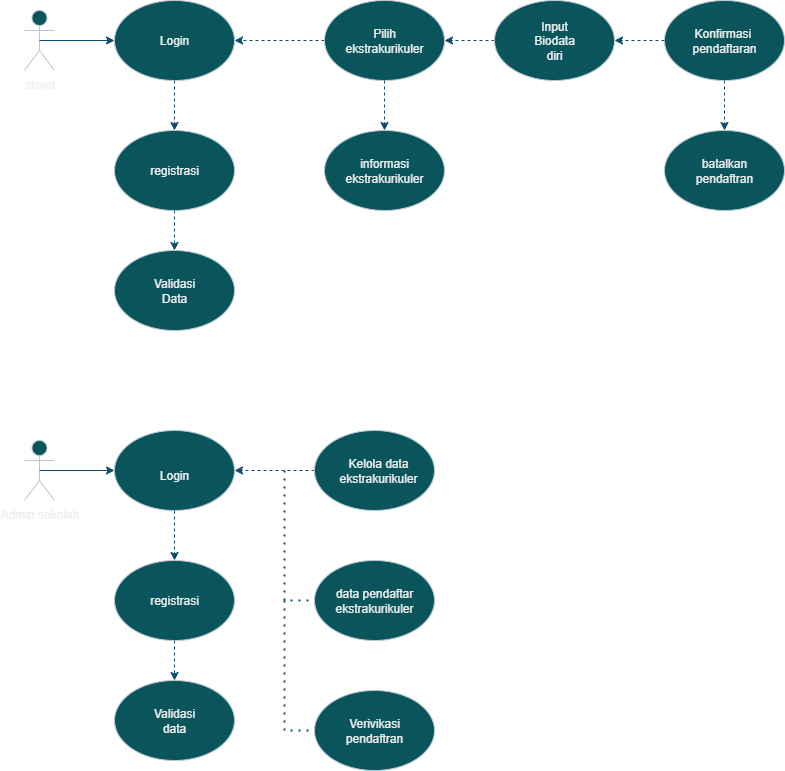

The diagram above was exported from draw.io. Its source (the exported page's mxGraphModel, read from the mxfile embedded in the PNG):
<mxGraphModel dx="786" dy="498" grid="1" gridSize="10" guides="1" tooltips="1" connect="1" arrows="1" fold="1" page="1" pageScale="1" pageWidth="827" pageHeight="1169" math="0" shadow="0">
  <root>
    <mxCell id="0" />
    <mxCell id="1" parent="0" />
    <mxCell id="Scn5PKFkHsLOfTUSYrcD-1" value="siswa" style="shape=umlActor;verticalLabelPosition=bottom;verticalAlign=top;html=1;outlineConnect=0;labelBackgroundColor=none;fillColor=#09555B;strokeColor=#BAC8D3;fontColor=#EEEEEE;" vertex="1" parent="1">
      <mxGeometry x="60" y="50" width="30" height="60" as="geometry" />
    </mxCell>
    <mxCell id="Scn5PKFkHsLOfTUSYrcD-2" value="" style="endArrow=classic;html=1;rounded=0;exitX=0.5;exitY=0.5;exitDx=0;exitDy=0;exitPerimeter=0;labelBackgroundColor=none;strokeColor=#0B4D6A;fontColor=default;" edge="1" parent="1" source="Scn5PKFkHsLOfTUSYrcD-1">
      <mxGeometry width="50" height="50" relative="1" as="geometry">
        <mxPoint x="200" y="260" as="sourcePoint" />
        <mxPoint x="150" y="80" as="targetPoint" />
      </mxGeometry>
    </mxCell>
    <mxCell id="Scn5PKFkHsLOfTUSYrcD-3" value="" style="ellipse;whiteSpace=wrap;html=1;labelBackgroundColor=none;fillColor=#09555B;strokeColor=#BAC8D3;fontColor=#EEEEEE;" vertex="1" parent="1">
      <mxGeometry x="150" y="40" width="120" height="80" as="geometry" />
    </mxCell>
    <mxCell id="Scn5PKFkHsLOfTUSYrcD-4" value="" style="endArrow=classic;html=1;rounded=0;exitX=0.5;exitY=1;exitDx=0;exitDy=0;dashed=1;labelBackgroundColor=none;strokeColor=#0B4D6A;fontColor=default;" edge="1" parent="1" source="Scn5PKFkHsLOfTUSYrcD-3">
      <mxGeometry width="50" height="50" relative="1" as="geometry">
        <mxPoint x="200" y="260" as="sourcePoint" />
        <mxPoint x="210" y="170" as="targetPoint" />
      </mxGeometry>
    </mxCell>
    <mxCell id="Scn5PKFkHsLOfTUSYrcD-5" value="" style="ellipse;whiteSpace=wrap;html=1;labelBackgroundColor=none;fillColor=#09555B;strokeColor=#BAC8D3;fontColor=#EEEEEE;" vertex="1" parent="1">
      <mxGeometry x="150" y="170" width="120" height="80" as="geometry" />
    </mxCell>
    <mxCell id="Scn5PKFkHsLOfTUSYrcD-6" value="" style="ellipse;whiteSpace=wrap;html=1;labelBackgroundColor=none;fillColor=#09555B;strokeColor=#BAC8D3;fontColor=#EEEEEE;" vertex="1" parent="1">
      <mxGeometry x="150" y="290" width="120" height="80" as="geometry" />
    </mxCell>
    <mxCell id="Scn5PKFkHsLOfTUSYrcD-7" value="" style="endArrow=classic;html=1;rounded=0;exitX=0.5;exitY=1;exitDx=0;exitDy=0;dashed=1;entryX=0.5;entryY=0;entryDx=0;entryDy=0;labelBackgroundColor=none;strokeColor=#0B4D6A;fontColor=default;" edge="1" parent="1" source="Scn5PKFkHsLOfTUSYrcD-5" target="Scn5PKFkHsLOfTUSYrcD-6">
      <mxGeometry width="50" height="50" relative="1" as="geometry">
        <mxPoint x="310" y="150" as="sourcePoint" />
        <mxPoint x="310" y="200" as="targetPoint" />
      </mxGeometry>
    </mxCell>
    <mxCell id="Scn5PKFkHsLOfTUSYrcD-9" value="" style="endArrow=classic;html=1;rounded=0;dashed=1;entryX=1;entryY=0.5;entryDx=0;entryDy=0;labelBackgroundColor=none;strokeColor=#0B4D6A;fontColor=default;" edge="1" parent="1" target="Scn5PKFkHsLOfTUSYrcD-3">
      <mxGeometry width="50" height="50" relative="1" as="geometry">
        <mxPoint x="360" y="80" as="sourcePoint" />
        <mxPoint x="390" y="270" as="targetPoint" />
      </mxGeometry>
    </mxCell>
    <mxCell id="Scn5PKFkHsLOfTUSYrcD-10" value="" style="ellipse;whiteSpace=wrap;html=1;labelBackgroundColor=none;fillColor=#09555B;strokeColor=#BAC8D3;fontColor=#EEEEEE;" vertex="1" parent="1">
      <mxGeometry x="360" y="40" width="120" height="80" as="geometry" />
    </mxCell>
    <mxCell id="Scn5PKFkHsLOfTUSYrcD-11" value="" style="endArrow=classic;html=1;rounded=0;dashed=1;exitX=0.5;exitY=1;exitDx=0;exitDy=0;labelBackgroundColor=none;strokeColor=#0B4D6A;fontColor=default;" edge="1" parent="1" source="Scn5PKFkHsLOfTUSYrcD-10">
      <mxGeometry width="50" height="50" relative="1" as="geometry">
        <mxPoint x="420" y="190" as="sourcePoint" />
        <mxPoint x="420" y="170" as="targetPoint" />
      </mxGeometry>
    </mxCell>
    <mxCell id="Scn5PKFkHsLOfTUSYrcD-12" value="" style="ellipse;whiteSpace=wrap;html=1;labelBackgroundColor=none;fillColor=#09555B;strokeColor=#BAC8D3;fontColor=#EEEEEE;" vertex="1" parent="1">
      <mxGeometry x="360" y="170" width="120" height="80" as="geometry" />
    </mxCell>
    <mxCell id="Scn5PKFkHsLOfTUSYrcD-13" value="" style="endArrow=classic;html=1;rounded=0;entryX=1;entryY=0.5;entryDx=0;entryDy=0;dashed=1;exitX=0;exitY=0.5;exitDx=0;exitDy=0;labelBackgroundColor=none;strokeColor=#0B4D6A;fontColor=default;" edge="1" parent="1" source="Scn5PKFkHsLOfTUSYrcD-33" target="Scn5PKFkHsLOfTUSYrcD-10">
      <mxGeometry width="50" height="50" relative="1" as="geometry">
        <mxPoint x="550" y="80" as="sourcePoint" />
        <mxPoint x="440" y="180" as="targetPoint" />
      </mxGeometry>
    </mxCell>
    <mxCell id="Scn5PKFkHsLOfTUSYrcD-14" value="" style="ellipse;whiteSpace=wrap;html=1;labelBackgroundColor=none;fillColor=#09555B;strokeColor=#BAC8D3;fontColor=#EEEEEE;" vertex="1" parent="1">
      <mxGeometry x="700" y="40" width="120" height="80" as="geometry" />
    </mxCell>
    <mxCell id="Scn5PKFkHsLOfTUSYrcD-15" value="" style="ellipse;whiteSpace=wrap;html=1;labelBackgroundColor=none;fillColor=#09555B;strokeColor=#BAC8D3;fontColor=#EEEEEE;" vertex="1" parent="1">
      <mxGeometry x="700" y="170" width="120" height="80" as="geometry" />
    </mxCell>
    <mxCell id="Scn5PKFkHsLOfTUSYrcD-16" value="" style="endArrow=classic;html=1;rounded=0;exitX=0.5;exitY=1;exitDx=0;exitDy=0;dashed=1;entryX=0.5;entryY=0;entryDx=0;entryDy=0;labelBackgroundColor=none;strokeColor=#0B4D6A;fontColor=default;" edge="1" parent="1" source="Scn5PKFkHsLOfTUSYrcD-14" target="Scn5PKFkHsLOfTUSYrcD-15">
      <mxGeometry width="50" height="50" relative="1" as="geometry">
        <mxPoint x="450" y="130" as="sourcePoint" />
        <mxPoint x="450" y="180" as="targetPoint" />
      </mxGeometry>
    </mxCell>
    <mxCell id="Scn5PKFkHsLOfTUSYrcD-18" value="Admin sekolah" style="shape=umlActor;verticalLabelPosition=bottom;verticalAlign=top;html=1;outlineConnect=0;labelBackgroundColor=none;fillColor=#09555B;strokeColor=#BAC8D3;fontColor=#EEEEEE;" vertex="1" parent="1">
      <mxGeometry x="60" y="480" width="30" height="60" as="geometry" />
    </mxCell>
    <mxCell id="Scn5PKFkHsLOfTUSYrcD-19" value="" style="endArrow=classic;html=1;rounded=0;exitX=0.5;exitY=0.5;exitDx=0;exitDy=0;exitPerimeter=0;labelBackgroundColor=none;strokeColor=#0B4D6A;fontColor=default;" edge="1" parent="1" source="Scn5PKFkHsLOfTUSYrcD-18">
      <mxGeometry width="50" height="50" relative="1" as="geometry">
        <mxPoint x="110" y="610" as="sourcePoint" />
        <mxPoint x="150" y="510" as="targetPoint" />
      </mxGeometry>
    </mxCell>
    <mxCell id="Scn5PKFkHsLOfTUSYrcD-20" value="" style="ellipse;whiteSpace=wrap;html=1;labelBackgroundColor=none;fillColor=#09555B;strokeColor=#BAC8D3;fontColor=#EEEEEE;" vertex="1" parent="1">
      <mxGeometry x="150" y="470" width="120" height="80" as="geometry" />
    </mxCell>
    <mxCell id="Scn5PKFkHsLOfTUSYrcD-21" value="" style="endArrow=classic;html=1;rounded=0;exitX=0.5;exitY=1;exitDx=0;exitDy=0;dashed=1;labelBackgroundColor=none;strokeColor=#0B4D6A;fontColor=default;" edge="1" parent="1" source="Scn5PKFkHsLOfTUSYrcD-20">
      <mxGeometry width="50" height="50" relative="1" as="geometry">
        <mxPoint x="200" y="690" as="sourcePoint" />
        <mxPoint x="210" y="600" as="targetPoint" />
      </mxGeometry>
    </mxCell>
    <mxCell id="Scn5PKFkHsLOfTUSYrcD-22" value="" style="ellipse;whiteSpace=wrap;html=1;labelBackgroundColor=none;fillColor=#09555B;strokeColor=#BAC8D3;fontColor=#EEEEEE;" vertex="1" parent="1">
      <mxGeometry x="150" y="600" width="120" height="80" as="geometry" />
    </mxCell>
    <mxCell id="Scn5PKFkHsLOfTUSYrcD-23" value="" style="ellipse;whiteSpace=wrap;html=1;labelBackgroundColor=none;fillColor=#09555B;strokeColor=#BAC8D3;fontColor=#EEEEEE;" vertex="1" parent="1">
      <mxGeometry x="150" y="720" width="120" height="80" as="geometry" />
    </mxCell>
    <mxCell id="Scn5PKFkHsLOfTUSYrcD-24" value="" style="endArrow=classic;html=1;rounded=0;exitX=0.5;exitY=1;exitDx=0;exitDy=0;dashed=1;entryX=0.5;entryY=0;entryDx=0;entryDy=0;labelBackgroundColor=none;strokeColor=#0B4D6A;fontColor=default;" edge="1" parent="1" source="Scn5PKFkHsLOfTUSYrcD-22" target="Scn5PKFkHsLOfTUSYrcD-23">
      <mxGeometry width="50" height="50" relative="1" as="geometry">
        <mxPoint x="310" y="580" as="sourcePoint" />
        <mxPoint x="310" y="630" as="targetPoint" />
      </mxGeometry>
    </mxCell>
    <mxCell id="Scn5PKFkHsLOfTUSYrcD-25" value="" style="endArrow=classic;html=1;rounded=0;dashed=1;entryX=1;entryY=0.5;entryDx=0;entryDy=0;labelBackgroundColor=none;strokeColor=#0B4D6A;fontColor=default;" edge="1" parent="1" target="Scn5PKFkHsLOfTUSYrcD-20">
      <mxGeometry width="50" height="50" relative="1" as="geometry">
        <mxPoint x="350" y="510" as="sourcePoint" />
        <mxPoint x="250" y="620" as="targetPoint" />
      </mxGeometry>
    </mxCell>
    <mxCell id="Scn5PKFkHsLOfTUSYrcD-26" value="" style="ellipse;whiteSpace=wrap;html=1;labelBackgroundColor=none;fillColor=#09555B;strokeColor=#BAC8D3;fontColor=#EEEEEE;" vertex="1" parent="1">
      <mxGeometry x="350" y="470" width="120" height="80" as="geometry" />
    </mxCell>
    <mxCell id="Scn5PKFkHsLOfTUSYrcD-27" value="" style="endArrow=none;dashed=1;html=1;dashPattern=1 3;strokeWidth=2;rounded=0;labelBackgroundColor=none;strokeColor=#0B4D6A;fontColor=default;" edge="1" parent="1">
      <mxGeometry width="50" height="50" relative="1" as="geometry">
        <mxPoint x="360" y="640" as="sourcePoint" />
        <mxPoint x="320" y="510" as="targetPoint" />
        <Array as="points">
          <mxPoint x="320" y="640" />
        </Array>
      </mxGeometry>
    </mxCell>
    <mxCell id="Scn5PKFkHsLOfTUSYrcD-28" value="" style="ellipse;whiteSpace=wrap;html=1;labelBackgroundColor=none;fillColor=#09555B;strokeColor=#BAC8D3;fontColor=#EEEEEE;" vertex="1" parent="1">
      <mxGeometry x="350" y="600" width="120" height="80" as="geometry" />
    </mxCell>
    <mxCell id="Scn5PKFkHsLOfTUSYrcD-29" value="" style="endArrow=none;dashed=1;html=1;dashPattern=1 3;strokeWidth=2;rounded=0;labelBackgroundColor=none;strokeColor=#0B4D6A;fontColor=default;" edge="1" parent="1">
      <mxGeometry width="50" height="50" relative="1" as="geometry">
        <mxPoint x="360" y="770" as="sourcePoint" />
        <mxPoint x="320" y="640" as="targetPoint" />
        <Array as="points">
          <mxPoint x="320" y="770" />
        </Array>
      </mxGeometry>
    </mxCell>
    <mxCell id="Scn5PKFkHsLOfTUSYrcD-30" value="" style="ellipse;whiteSpace=wrap;html=1;labelBackgroundColor=none;fillColor=#09555B;strokeColor=#BAC8D3;fontColor=#EEEEEE;" vertex="1" parent="1">
      <mxGeometry x="350" y="730" width="120" height="80" as="geometry" />
    </mxCell>
    <mxCell id="Scn5PKFkHsLOfTUSYrcD-31" value="Login" style="text;html=1;align=center;verticalAlign=middle;whiteSpace=wrap;rounded=0;labelBackgroundColor=none;fontColor=#EEEEEE;" vertex="1" parent="1">
      <mxGeometry x="180" y="65" width="60" height="30" as="geometry" />
    </mxCell>
    <mxCell id="Scn5PKFkHsLOfTUSYrcD-32" value="registrasi" style="text;html=1;align=center;verticalAlign=middle;whiteSpace=wrap;rounded=0;labelBackgroundColor=none;fontColor=#EEEEEE;" vertex="1" parent="1">
      <mxGeometry x="180" y="195" width="60" height="30" as="geometry" />
    </mxCell>
    <mxCell id="Scn5PKFkHsLOfTUSYrcD-33" value="" style="ellipse;whiteSpace=wrap;html=1;labelBackgroundColor=none;fillColor=#09555B;strokeColor=#BAC8D3;fontColor=#EEEEEE;" vertex="1" parent="1">
      <mxGeometry x="530" y="40" width="120" height="80" as="geometry" />
    </mxCell>
    <mxCell id="Scn5PKFkHsLOfTUSYrcD-34" value="" style="endArrow=classic;html=1;rounded=0;entryX=1;entryY=0.5;entryDx=0;entryDy=0;dashed=1;exitX=0;exitY=0.5;exitDx=0;exitDy=0;labelBackgroundColor=none;strokeColor=#0B4D6A;fontColor=default;" edge="1" parent="1" source="Scn5PKFkHsLOfTUSYrcD-14" target="Scn5PKFkHsLOfTUSYrcD-33">
      <mxGeometry width="50" height="50" relative="1" as="geometry">
        <mxPoint x="570" y="100" as="sourcePoint" />
        <mxPoint x="500" y="100" as="targetPoint" />
      </mxGeometry>
    </mxCell>
    <mxCell id="Scn5PKFkHsLOfTUSYrcD-36" value="Validasi Data" style="text;html=1;align=center;verticalAlign=middle;whiteSpace=wrap;rounded=0;labelBackgroundColor=none;fontColor=#EEEEEE;" vertex="1" parent="1">
      <mxGeometry x="180" y="315" width="60" height="30" as="geometry" />
    </mxCell>
    <mxCell id="Scn5PKFkHsLOfTUSYrcD-37" value="Pilih ekstrakurikuler" style="text;html=1;align=center;verticalAlign=middle;whiteSpace=wrap;rounded=0;labelBackgroundColor=none;fontColor=#EEEEEE;" vertex="1" parent="1">
      <mxGeometry x="390" y="65" width="60" height="30" as="geometry" />
    </mxCell>
    <mxCell id="Scn5PKFkHsLOfTUSYrcD-38" value="informasi ekstrakurikuler" style="text;html=1;align=center;verticalAlign=middle;whiteSpace=wrap;rounded=0;labelBackgroundColor=none;fontColor=#EEEEEE;" vertex="1" parent="1">
      <mxGeometry x="390" y="195" width="60" height="30" as="geometry" />
    </mxCell>
    <mxCell id="Scn5PKFkHsLOfTUSYrcD-39" value="Input Biodata diri" style="text;html=1;align=center;verticalAlign=middle;whiteSpace=wrap;rounded=0;labelBackgroundColor=none;fontColor=#EEEEEE;" vertex="1" parent="1">
      <mxGeometry x="560" y="65" width="60" height="30" as="geometry" />
    </mxCell>
    <mxCell id="Scn5PKFkHsLOfTUSYrcD-40" value="Konfirmasi&amp;nbsp; pendaftaran" style="text;html=1;align=center;verticalAlign=middle;whiteSpace=wrap;rounded=0;labelBackgroundColor=none;fontColor=#EEEEEE;" vertex="1" parent="1">
      <mxGeometry x="730" y="65" width="60" height="30" as="geometry" />
    </mxCell>
    <mxCell id="Scn5PKFkHsLOfTUSYrcD-41" value="batalkan pendaftran" style="text;html=1;align=center;verticalAlign=middle;whiteSpace=wrap;rounded=0;labelBackgroundColor=none;fontColor=#EEEEEE;" vertex="1" parent="1">
      <mxGeometry x="730" y="195" width="60" height="30" as="geometry" />
    </mxCell>
    <mxCell id="Scn5PKFkHsLOfTUSYrcD-42" value="registrasi" style="text;html=1;align=center;verticalAlign=middle;whiteSpace=wrap;rounded=0;labelBackgroundColor=none;fontColor=#EEEEEE;" vertex="1" parent="1">
      <mxGeometry x="180" y="625" width="60" height="30" as="geometry" />
    </mxCell>
    <mxCell id="Scn5PKFkHsLOfTUSYrcD-43" value="Login" style="text;html=1;align=center;verticalAlign=middle;whiteSpace=wrap;rounded=0;labelBackgroundColor=none;fontColor=#EEEEEE;" vertex="1" parent="1">
      <mxGeometry x="180" y="500" width="60" height="30" as="geometry" />
    </mxCell>
    <mxCell id="Scn5PKFkHsLOfTUSYrcD-44" value="Validasi data" style="text;html=1;align=center;verticalAlign=middle;whiteSpace=wrap;rounded=0;labelBackgroundColor=none;fontColor=#EEEEEE;" vertex="1" parent="1">
      <mxGeometry x="180" y="745" width="60" height="30" as="geometry" />
    </mxCell>
    <mxCell id="Scn5PKFkHsLOfTUSYrcD-45" value="Kelola data ekstrakurikuler" style="text;html=1;align=center;verticalAlign=middle;whiteSpace=wrap;rounded=0;labelBackgroundColor=none;fontColor=#EEEEEE;" vertex="1" parent="1">
      <mxGeometry x="374" y="495" width="80" height="30" as="geometry" />
    </mxCell>
    <mxCell id="Scn5PKFkHsLOfTUSYrcD-46" value="data pendaftar ekstrakurikuler" style="text;html=1;align=center;verticalAlign=middle;whiteSpace=wrap;rounded=0;labelBackgroundColor=none;fontColor=#EEEEEE;" vertex="1" parent="1">
      <mxGeometry x="380" y="625" width="60" height="30" as="geometry" />
    </mxCell>
    <mxCell id="Scn5PKFkHsLOfTUSYrcD-47" value="Verivikasi pendaftran" style="text;html=1;align=center;verticalAlign=middle;whiteSpace=wrap;rounded=0;labelBackgroundColor=none;fontColor=#EEEEEE;" vertex="1" parent="1">
      <mxGeometry x="380" y="755" width="60" height="30" as="geometry" />
    </mxCell>
  </root>
</mxGraphModel>